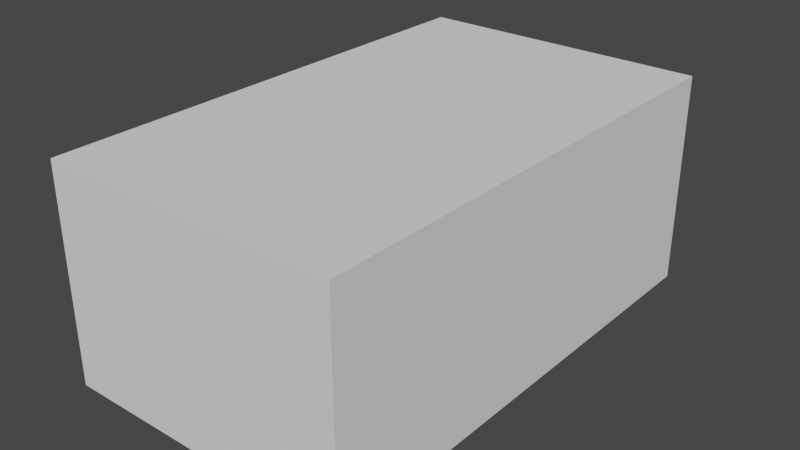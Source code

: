 # Source: scorpionBones.blend  (saved by Blender 3.5.10; exported with 4.5.12 LTS)
import bpy
from mathutils import Matrix  # noqa: F401  (used for matrix-valued properties, if any)

bpy.ops.wm.read_factory_settings(use_empty=True)
scene = bpy.context.scene
scene.name = 'Scene'

# ---- collections
col_collection = bpy.data.collections.new('Collection'); scene.collection.children.link(col_collection)

# ---- world
world_world = bpy.data.worlds.new('World'); scene.world = world_world
world_world.use_nodes = True; world_world.node_tree.nodes.clear()
_N = world_world.node_tree.nodes; _L = world_world.node_tree.links
n0 = _N.new('ShaderNodeOutputWorld'); n0.name = 'World Output'; n0.location = (300, 300)
n1 = _N.new('ShaderNodeBackground'); n1.name = 'Background'; n1.location = (10, 300)
n1.inputs[0].default_value = (0.05088, 0.05088, 0.05088, 1.0)
_L.new(n1.outputs[0], n0.inputs[0])
n0.is_active_output = True
world_world.color = (0.05088, 0.05088, 0.05088)
world_world.use_sun_shadow = False
world_world.sun_shadow_jitter_overblur = 0.0

# ---- meshes
me_cube_001 = bpy.data.meshes.new('Cube.001')
me_cube_001.from_pydata([(-0.5997, -1.0, -0.433), (-0.5997, -1.0, 0.433), (-0.5997, 1.0, -0.433), (-0.5997, 1.0, 0.433), (0.5997, -1.0, -0.433), (0.5997, -1.0, 0.433), (0.5997, 1.0, -0.433), (0.5997, 1.0, 0.433)], [], [(0, 1, 3, 2), (2, 3, 7, 6), (6, 7, 5, 4), (4, 5, 1, 0), (2, 6, 4, 0), (7, 3, 1, 5)])
_uv = me_cube_001.uv_layers.new(name='UVMap')
_uv.uv.foreach_set('vector', [0.375, 0.0, 0.625, 0.0, 0.625, 0.25, 0.375, 0.25, 0.375, 0.25, 0.625, 0.25, 0.625, 0.5, 0.375, 0.5, 0.375, 0.5, 0.625, 0.5, 0.625, 0.75, 0.375, 0.75, 0.375, 0.75, 0.625, 0.75, 0.625, 1.0, 0.375, 1.0, 0.125, 0.5, 0.375, 0.5, 0.375, 0.75, 0.125, 0.75, 0.625, 0.5, 0.875, 0.5, 0.875, 0.75, 0.625, 0.75])
me_cube_001.update()
arm_armature = bpy.data.armatures.new('Armature')  # bones are not reproduced
arm_armature_001 = bpy.data.armatures.new('Armature.001')  # bones are not reproduced

# ---- objects
ob_cube = bpy.data.objects.new('Cube', me_cube_001)
ob_armature = bpy.data.objects.new('Armature', arm_armature)
ob_armature_001 = bpy.data.objects.new('Armature.001', arm_armature_001)

# ---- transforms, parenting, visibility, modifiers, constraints
ob_cube.location = (0.0, 0.0, 0.0)
ob_armature.location = (0.0, 0.0, 0.0)
ob_armature.lock_location = (True, True, True)
ob_armature.lock_rotation = (True, True, True)
ob_armature.lock_scale = (True, True, True)
ob_armature_001.location = (0.0, 0.0, 0.0)

# ---- collection membership
col_collection.objects.link(ob_cube)
col_collection.objects.link(ob_armature)
col_collection.objects.link(ob_armature_001)

# ---- scene / render settings (as saved in the file)
scene.frame_start = 1; scene.frame_end = 250; scene.frame_set(1)
scene.render.engine = 'BLENDER_EEVEE_NEXT'
scene.cycles.sampling_pattern = 'TABULATED_SOBOL'
scene.view_settings.view_transform = 'Filmic'
bpy.context.view_layer.update()

# ---- added for rendering (the .blend has no active camera and no usable light): camera, sun
cam_auto = bpy.data.cameras.new('AutoCamera')
cam_auto.lens = 50.0
cam_auto.sensor_width = 36.0
cam_auto.clip_end = 1000.0
ob_auto_camera = bpy.data.objects.new('AutoCamera', cam_auto)
scene.collection.objects.link(ob_auto_camera)
ob_auto_camera.location = (2.30169, -2.76202, 1.84135)
ob_auto_camera.rotation_euler = (1.09748, -7.21219e-08, 0.694738)
scene.camera = ob_auto_camera
light_auto_sun = bpy.data.lights.new('AutoSun', 'SUN')
light_auto_sun.energy = 3.0
light_auto_sun.angle = 0.0523599
ob_auto_sun = bpy.data.objects.new('AutoSun', light_auto_sun)
scene.collection.objects.link(ob_auto_sun)
ob_auto_sun.rotation_euler = (0.872665, 0.174533, 0.523599)
bpy.context.view_layer.update()
